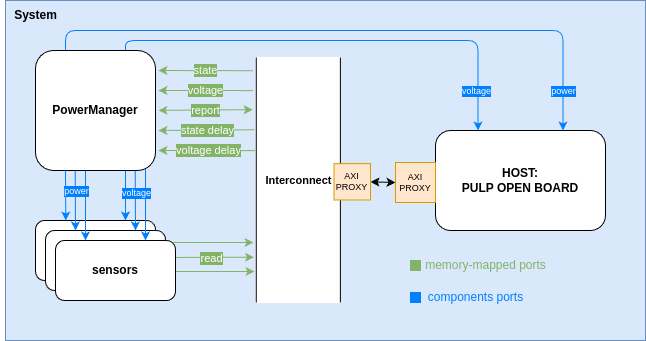

The diagram above was exported from draw.io. Its source (the exported page's mxGraphModel, read from the mxfile embedded in the PNG):
<mxGraphModel dx="1985" dy="1658" grid="1" gridSize="10" guides="1" tooltips="1" connect="1" arrows="1" fold="1" page="1" pageScale="1" pageWidth="850" pageHeight="1100" math="0" shadow="0">
  <root>
    <mxCell id="0" />
    <mxCell id="1" parent="0" />
    <mxCell id="78" value="" style="rounded=0;whiteSpace=wrap;html=1;fillColor=#dae8fc;strokeColor=#6c8ebf;" parent="1" vertex="1">
      <mxGeometry x="160" y="300" width="640" height="340" as="geometry" />
    </mxCell>
    <mxCell id="76" style="edgeStyle=none;html=1;fontSize=9;fillColor=#d5e8d4;strokeColor=#82b366;entryX=0.819;entryY=1.028;entryDx=0;entryDy=0;entryPerimeter=0;" parent="1" edge="1">
      <mxGeometry relative="1" as="geometry">
        <mxPoint x="408.48" y="556.655" as="targetPoint" />
        <mxPoint x="321" y="557" as="sourcePoint" />
      </mxGeometry>
    </mxCell>
    <mxCell id="74" style="edgeStyle=none;html=1;fontSize=9;fillColor=#d5e8d4;strokeColor=#82b366;" parent="1" edge="1">
      <mxGeometry relative="1" as="geometry">
        <mxPoint x="408" y="542" as="targetPoint" />
        <mxPoint x="318" y="542" as="sourcePoint" />
      </mxGeometry>
    </mxCell>
    <mxCell id="25" value="&lt;div style=&quot;&quot;&gt;HOST:&lt;/div&gt;&lt;div style=&quot;text-align: justify;&quot;&gt;PULP OPEN BOARD&lt;/div&gt;" style="rounded=1;whiteSpace=wrap;html=1;fillStyle=auto;align=center;verticalAlign=middle;fontStyle=1" parent="1" vertex="1">
      <mxGeometry x="590" y="430" width="170" height="100" as="geometry" />
    </mxCell>
    <mxCell id="37" value="AXI&#10;PROXY" style="rounded=0;whiteSpace=wrap;fillStyle=auto;strokeColor=#d79b00;fillColor=#ffe6cc;verticalAlign=middle;spacing=0;fontSize=9;" parent="1" vertex="1">
      <mxGeometry x="550" y="462" width="40" height="40" as="geometry" />
    </mxCell>
    <mxCell id="39" value="" style="endArrow=classic;startArrow=classic;html=1;fontSize=9;entryX=0;entryY=0.5;entryDx=0;entryDy=0;exitX=1;exitY=0.5;exitDx=0;exitDy=0;" parent="1" source="36" target="37" edge="1">
      <mxGeometry width="50" height="50" relative="1" as="geometry">
        <mxPoint x="500" y="560" as="sourcePoint" />
        <mxPoint x="550" y="510" as="targetPoint" />
      </mxGeometry>
    </mxCell>
    <mxCell id="41" style="edgeStyle=none;html=1;fontSize=9;fillColor=#d5e8d4;strokeColor=#82b366;labelBackgroundColor=#82B366;" parent="1" edge="1">
      <mxGeometry relative="1" as="geometry">
        <mxPoint x="409" y="571" as="targetPoint" />
        <mxPoint x="329" y="571" as="sourcePoint" />
      </mxGeometry>
    </mxCell>
    <mxCell id="66" value="read" style="edgeLabel;html=1;align=center;verticalAlign=middle;resizable=0;points=[];labelBackgroundColor=#82B366;fontColor=#FFFFFF;" parent="41" vertex="1" connectable="0">
      <mxGeometry x="0.1917" y="2" relative="1" as="geometry">
        <mxPoint x="-12" y="-12" as="offset" />
      </mxGeometry>
    </mxCell>
    <mxCell id="49" style="edgeStyle=orthogonalEdgeStyle;html=1;exitX=0.25;exitY=0;exitDx=0;exitDy=0;fontSize=9;entryX=0.75;entryY=0;entryDx=0;entryDy=0;strokeColor=#007FFF;" parent="1" source="27" target="25" edge="1">
      <mxGeometry relative="1" as="geometry">
        <mxPoint x="230.28571428571422" y="530" as="targetPoint" />
        <mxPoint x="230" y="450" as="sourcePoint" />
        <Array as="points">
          <mxPoint x="220" y="330" />
          <mxPoint x="717" y="330" />
        </Array>
      </mxGeometry>
    </mxCell>
    <mxCell id="50" value="power" style="edgeLabel;html=1;align=center;verticalAlign=middle;resizable=0;points=[];fontSize=9;labelBackgroundColor=#007FFF;fontColor=#FFFFFF;" parent="49" vertex="1" connectable="0">
      <mxGeometry x="-0.2071" y="1" relative="1" as="geometry">
        <mxPoint x="272" y="61" as="offset" />
      </mxGeometry>
    </mxCell>
    <mxCell id="51" style="edgeStyle=orthogonalEdgeStyle;html=1;exitX=0.75;exitY=0;exitDx=0;exitDy=0;entryX=0.25;entryY=0;entryDx=0;entryDy=0;fontSize=9;strokeColor=#007FFF;" parent="1" source="27" target="25" edge="1">
      <mxGeometry relative="1" as="geometry">
        <mxPoint x="260" y="450" as="sourcePoint" />
        <mxPoint x="259.9599999999998" y="530" as="targetPoint" />
        <Array as="points">
          <mxPoint x="280" y="340" />
          <mxPoint x="633" y="340" />
        </Array>
      </mxGeometry>
    </mxCell>
    <mxCell id="52" value="voltage" style="edgeLabel;html=1;align=center;verticalAlign=middle;resizable=0;points=[];fontSize=9;labelBackgroundColor=#007FFF;fontColor=#FFFFFF;" parent="51" vertex="1" connectable="0">
      <mxGeometry x="0.25" y="-2" relative="1" as="geometry">
        <mxPoint x="77" y="48" as="offset" />
      </mxGeometry>
    </mxCell>
    <mxCell id="59" value="state" style="edgeStyle=none;orthogonalLoop=1;jettySize=auto;html=1;exitX=0.054;exitY=1.031;exitDx=0;exitDy=0;exitPerimeter=0;fillColor=#d5e8d4;strokeColor=#82b366;fontStyle=0;labelBackgroundColor=#82B366;fontColor=#FFFFFF;" parent="1" source="34" edge="1">
      <mxGeometry x="0.0008" width="80" relative="1" as="geometry">
        <mxPoint x="383" y="370" as="sourcePoint" />
        <mxPoint x="313" y="370" as="targetPoint" />
        <Array as="points" />
        <mxPoint as="offset" />
      </mxGeometry>
    </mxCell>
    <mxCell id="60" value="voltage" style="edgeStyle=none;orthogonalLoop=1;jettySize=auto;html=1;exitX=0.135;exitY=1.031;exitDx=0;exitDy=0;exitPerimeter=0;fillColor=#d5e8d4;strokeColor=#82b366;labelBackgroundColor=#82B366;fontColor=#FFFFFF;" parent="1" source="34" edge="1">
      <mxGeometry width="80" relative="1" as="geometry">
        <mxPoint x="383" y="390" as="sourcePoint" />
        <mxPoint x="313" y="390" as="targetPoint" />
        <Array as="points" />
      </mxGeometry>
    </mxCell>
    <mxCell id="61" value="report" style="edgeStyle=none;orthogonalLoop=1;jettySize=auto;html=1;exitX=0.213;exitY=1.031;exitDx=0;exitDy=0;exitPerimeter=0;fillColor=#d5e8d4;strokeColor=#82b366;startArrow=classic;startFill=1;labelBackgroundColor=#82B366;fontColor=#FFFFFF;" parent="1" edge="1">
      <mxGeometry x="0.0022" width="80" relative="1" as="geometry">
        <mxPoint x="407.21000000000004" y="409.18499999999995" as="sourcePoint" />
        <mxPoint x="313" y="409.85" as="targetPoint" />
        <Array as="points" />
        <mxPoint as="offset" />
      </mxGeometry>
    </mxCell>
    <mxCell id="62" value="state delay" style="edgeStyle=none;orthogonalLoop=1;jettySize=auto;html=1;exitX=0.295;exitY=1.011;exitDx=0;exitDy=0;exitPerimeter=0;fillColor=#d5e8d4;strokeColor=#82b366;labelBackgroundColor=#82B366;fontColor=#FFFFFF;" parent="1" source="34" edge="1">
      <mxGeometry width="80" relative="1" as="geometry">
        <mxPoint x="383" y="430" as="sourcePoint" />
        <mxPoint x="313" y="430" as="targetPoint" />
        <Array as="points" />
      </mxGeometry>
    </mxCell>
    <mxCell id="63" value="voltage delay" style="edgeStyle=none;orthogonalLoop=1;jettySize=auto;html=1;exitX=0.38;exitY=1;exitDx=0;exitDy=0;exitPerimeter=0;fillColor=#d5e8d4;strokeColor=#82b366;labelBackgroundColor=#82B366;fontColor=#FFFFFF;" parent="1" source="34" edge="1">
      <mxGeometry width="80" relative="1" as="geometry">
        <mxPoint x="383" y="450" as="sourcePoint" />
        <mxPoint x="313" y="450" as="targetPoint" />
        <Array as="points" />
      </mxGeometry>
    </mxCell>
    <mxCell id="31" value="" style="group;points=[[0,0,0,0,0],[0,0.25,0,0,0],[0,0.5,0,0,0],[0,0.75,0,0,0],[0,1,0,0,0],[0.25,0,0,0,0],[0.25,1,0,0,0],[0.5,0,0,0,0],[0.5,1,0,0,0],[0.75,0,0,0,0],[0.75,1,0,0,0],[1,0,0,0,0],[1,0.25,0,0,0],[1,0.5,0,0,0],[1,0.75,0,0,0],[1,1,0,0,0]];fontStyle=0" parent="1" vertex="1" connectable="0">
      <mxGeometry x="190" y="520" width="140" height="80" as="geometry" />
    </mxCell>
    <mxCell id="28" value="host" style="rounded=1;whiteSpace=wrap;html=1;fillStyle=auto;" parent="31" vertex="1">
      <mxGeometry width="120" height="60" as="geometry" />
    </mxCell>
    <mxCell id="29" value="host" style="rounded=1;whiteSpace=wrap;html=1;fillStyle=auto;" parent="31" vertex="1">
      <mxGeometry x="10" y="10" width="120" height="60" as="geometry" />
    </mxCell>
    <mxCell id="30" value="sensors" style="rounded=1;whiteSpace=wrap;html=1;fillStyle=auto;fontStyle=1" parent="31" vertex="1">
      <mxGeometry x="20" y="20" width="120" height="60" as="geometry" />
    </mxCell>
    <mxCell id="70" style="edgeStyle=none;html=1;fontSize=9;exitX=0.917;exitY=0.917;exitDx=0;exitDy=0;exitPerimeter=0;strokeColor=#007FFF;" parent="31" edge="1">
      <mxGeometry relative="1" as="geometry">
        <mxPoint x="50" y="20" as="targetPoint" />
        <Array as="points" />
        <mxPoint x="50.039999999999964" y="-59.960000000000036" as="sourcePoint" />
      </mxGeometry>
    </mxCell>
    <mxCell id="71" style="edgeStyle=none;html=1;exitX=0.831;exitY=0.986;exitDx=0;exitDy=0;fontSize=9;exitPerimeter=0;strokeColor=#007FFF;" parent="31" edge="1">
      <mxGeometry relative="1" as="geometry">
        <mxPoint x="40" y="10" as="targetPoint" />
        <Array as="points" />
        <mxPoint x="39.72000000000003" y="-51.67999999999995" as="sourcePoint" />
      </mxGeometry>
    </mxCell>
    <mxCell id="69" style="edgeStyle=none;html=1;fontSize=9;exitX=0.917;exitY=0.917;exitDx=0;exitDy=0;exitPerimeter=0;strokeColor=#007FFF;" parent="1" source="27" edge="1">
      <mxGeometry relative="1" as="geometry">
        <mxPoint x="300" y="540" as="targetPoint" />
        <Array as="points" />
        <mxPoint x="299.72" y="478.32000000000005" as="sourcePoint" />
      </mxGeometry>
    </mxCell>
    <mxCell id="67" style="edgeStyle=none;html=1;exitX=0.831;exitY=0.986;exitDx=0;exitDy=0;fontSize=9;exitPerimeter=0;strokeColor=#007FFF;" parent="1" source="27" edge="1">
      <mxGeometry relative="1" as="geometry">
        <mxPoint x="290" y="530" as="targetPoint" />
        <Array as="points" />
        <mxPoint x="290" y="480" as="sourcePoint" />
      </mxGeometry>
    </mxCell>
    <mxCell id="45" style="edgeStyle=none;html=1;exitX=0.75;exitY=1;exitDx=0;exitDy=0;fontSize=9;strokeColor=#007FFF;" parent="1" source="27" edge="1">
      <mxGeometry relative="1" as="geometry">
        <mxPoint x="280" y="520" as="targetPoint" />
        <Array as="points" />
      </mxGeometry>
    </mxCell>
    <mxCell id="48" value="voltage" style="edgeLabel;html=1;align=center;verticalAlign=middle;resizable=0;points=[];fontSize=9;labelBackgroundColor=#007FFF;fontColor=#FFFFFF;" parent="45" vertex="1" connectable="0">
      <mxGeometry x="0.25" y="-2" relative="1" as="geometry">
        <mxPoint x="12" y="-11" as="offset" />
      </mxGeometry>
    </mxCell>
    <mxCell id="27" value="PowerManager" style="rounded=1;whiteSpace=wrap;html=1;fillStyle=auto;fontStyle=1" parent="1" vertex="1">
      <mxGeometry x="190" y="350" width="120" height="120" as="geometry" />
    </mxCell>
    <mxCell id="44" style="edgeStyle=none;html=1;exitX=0.25;exitY=1;exitDx=0;exitDy=0;fontSize=9;strokeColor=#007FFF;" parent="1" source="27" edge="1">
      <mxGeometry relative="1" as="geometry">
        <mxPoint x="220.28571428571422" y="520" as="targetPoint" />
      </mxGeometry>
    </mxCell>
    <mxCell id="47" value="power" style="edgeLabel;html=1;align=center;verticalAlign=middle;resizable=0;points=[];fontSize=9;labelBackgroundColor=#007FFF;fontColor=#FFFFFF;" parent="44" vertex="1" connectable="0">
      <mxGeometry x="-0.2071" y="1" relative="1" as="geometry">
        <mxPoint x="9" as="offset" />
      </mxGeometry>
    </mxCell>
    <mxCell id="34" value="" style="rounded=0;whiteSpace=wrap;html=1;fillStyle=auto;strokeColor=#FFFFFF;direction=south;" parent="1" vertex="1">
      <mxGeometry x="410" y="357" width="85" height="245" as="geometry" />
    </mxCell>
    <mxCell id="32" value="Interconnect" style="shape=link;html=1;width=84.16666666666667;fontStyle=1" parent="1" edge="1">
      <mxGeometry width="100" relative="1" as="geometry">
        <mxPoint x="452.79891304347825" y="357" as="sourcePoint" />
        <mxPoint x="452.79891304347825" y="602" as="targetPoint" />
      </mxGeometry>
    </mxCell>
    <mxCell id="36" value="AXI&#10;PROXY" style="rounded=0;whiteSpace=wrap;fillStyle=auto;strokeColor=#d79b00;fillColor=#ffe6cc;verticalAlign=middle;spacing=0;fontSize=9;" parent="1" vertex="1">
      <mxGeometry x="488.47826086956525" y="463.1666666666667" width="36.52173913043478" height="36.2962962962963" as="geometry" />
    </mxCell>
    <mxCell id="79" value="System" style="text;html=1;align=center;verticalAlign=middle;resizable=0;points=[];autosize=1;strokeColor=none;fillColor=none;fontStyle=1" parent="1" vertex="1">
      <mxGeometry x="155" y="300" width="70" height="30" as="geometry" />
    </mxCell>
    <mxCell id="80" value="" style="rounded=0;whiteSpace=wrap;html=1;fillColor=#82B366;strokeColor=#82b366;" parent="1" vertex="1">
      <mxGeometry x="565" y="560" width="10" height="10" as="geometry" />
    </mxCell>
    <mxCell id="81" value="" style="rounded=0;whiteSpace=wrap;html=1;fillColor=#007FFF;strokeColor=#007FFF;" parent="1" vertex="1">
      <mxGeometry x="565" y="592" width="10" height="10" as="geometry" />
    </mxCell>
    <mxCell id="85" value="memory-mapped ports" style="text;html=1;align=center;verticalAlign=middle;resizable=0;points=[];autosize=1;strokeColor=none;fillColor=none;rounded=0;fontColor=#82B366;" parent="1" vertex="1">
      <mxGeometry x="570" y="550" width="140" height="30" as="geometry" />
    </mxCell>
    <mxCell id="86" value="components ports" style="text;html=1;align=center;verticalAlign=middle;resizable=0;points=[];autosize=1;strokeColor=none;fillColor=none;rounded=0;fontColor=#007FFF;" parent="1" vertex="1">
      <mxGeometry x="570" y="582" width="120" height="30" as="geometry" />
    </mxCell>
  </root>
</mxGraphModel>